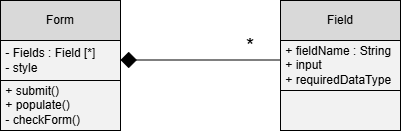

The diagram above was exported from draw.io. Its source (the exported page's mxGraphModel, read from the mxfile embedded in the PNG):
<mxGraphModel dx="766" dy="500" grid="1" gridSize="10" guides="1" tooltips="1" connect="1" arrows="1" fold="1" page="1" pageScale="1" pageWidth="827" pageHeight="1169" math="0" shadow="0">
  <root>
    <mxCell id="WIyWlLk6GJQsqaUBKTNV-0" />
    <mxCell id="WIyWlLk6GJQsqaUBKTNV-1" parent="WIyWlLk6GJQsqaUBKTNV-0" />
    <mxCell id="rwUnRv42SqpOSTcTi0aP-26" parent="WIyWlLk6GJQsqaUBKTNV-1" style="rounded=0;whiteSpace=wrap;html=1;fillColor=#D9D9D9;" value="Form" vertex="1">
      <mxGeometry height="40" width="120" x="220" y="90" as="geometry" />
    </mxCell>
    <mxCell id="rwUnRv42SqpOSTcTi0aP-27" parent="WIyWlLk6GJQsqaUBKTNV-1" style="rounded=0;whiteSpace=wrap;html=1;fillColor=#F2F2F2;align=left;" value="&amp;nbsp;- Fields : Field [*]&lt;div&gt;&amp;nbsp;- style&lt;/div&gt;" vertex="1">
      <mxGeometry height="40" width="120" x="220" y="130" as="geometry" />
    </mxCell>
    <mxCell id="rwUnRv42SqpOSTcTi0aP-28" parent="WIyWlLk6GJQsqaUBKTNV-1" style="rounded=0;whiteSpace=wrap;html=1;fillColor=#F2F2F2;align=left;" value="&amp;nbsp;+ submit()&lt;div&gt;&amp;nbsp;+ populate()&lt;/div&gt;&lt;div&gt;&amp;nbsp;- checkForm()&lt;/div&gt;" vertex="1">
      <mxGeometry height="50" width="120" x="220" y="170" as="geometry" />
    </mxCell>
    <mxCell id="rwUnRv42SqpOSTcTi0aP-29" edge="1" parent="WIyWlLk6GJQsqaUBKTNV-1" style="endArrow=none;html=1;endSize=12;startArrow=diamond;startSize=14;startFill=1;edgeStyle=orthogonalEdgeStyle;align=left;verticalAlign=bottom;rounded=0;strokeColor=default;endFill=0;" value="">
      <mxGeometry relative="1" x="-1" y="3" as="geometry">
        <mxPoint as="offset" />
        <mxPoint x="340" y="149.5" as="sourcePoint" />
        <mxPoint x="500" y="149.5" as="targetPoint" />
      </mxGeometry>
    </mxCell>
    <mxCell id="rwUnRv42SqpOSTcTi0aP-30" parent="WIyWlLk6GJQsqaUBKTNV-1" style="text;html=1;whiteSpace=wrap;strokeColor=none;fillColor=none;align=center;verticalAlign=middle;rounded=0;" value="&lt;font style=&quot;font-size: 21px;&quot;&gt;*&lt;/font&gt;" vertex="1">
      <mxGeometry height="30" width="60" x="440" y="120" as="geometry" />
    </mxCell>
    <mxCell id="rwUnRv42SqpOSTcTi0aP-31" parent="WIyWlLk6GJQsqaUBKTNV-1" style="rounded=0;whiteSpace=wrap;html=1;fillColor=#D9D9D9;" value="Field" vertex="1">
      <mxGeometry height="40" width="120" x="500" y="90" as="geometry" />
    </mxCell>
    <mxCell id="rwUnRv42SqpOSTcTi0aP-32" parent="WIyWlLk6GJQsqaUBKTNV-1" style="rounded=0;whiteSpace=wrap;html=1;fillColor=#F2F2F2;align=left;" value="&amp;nbsp;+ fieldName : String&lt;div&gt;&amp;nbsp;+ input&lt;/div&gt;&lt;div&gt;&amp;nbsp;+ requiredDataType&lt;/div&gt;" vertex="1">
      <mxGeometry height="50" width="120" x="500" y="130" as="geometry" />
    </mxCell>
    <mxCell id="rwUnRv42SqpOSTcTi0aP-33" parent="WIyWlLk6GJQsqaUBKTNV-1" style="rounded=0;whiteSpace=wrap;html=1;fillColor=#F2F2F2;align=left;" value="" vertex="1">
      <mxGeometry height="40" width="120" x="500" y="180" as="geometry" />
    </mxCell>
  </root>
</mxGraphModel>